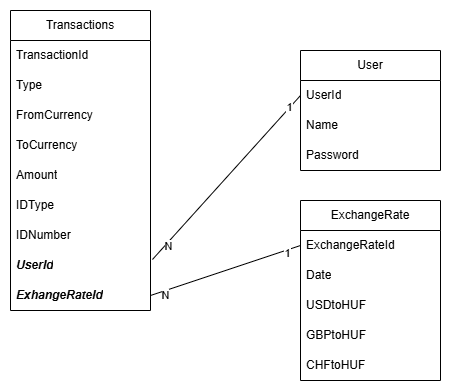

The diagram above was exported from draw.io. Its source (the exported page's mxGraphModel, read from the mxfile embedded in the PNG):
<mxGraphModel dx="1426" dy="785" grid="1" gridSize="10" guides="1" tooltips="1" connect="1" arrows="1" fold="1" page="1" pageScale="1" pageWidth="827" pageHeight="1169" math="0" shadow="0">
  <root>
    <mxCell id="0" />
    <mxCell id="1" parent="0" />
    <mxCell id="EvH1vzDoFSJIEnnmOhGD-1" parent="1" style="swimlane;fontStyle=0;childLayout=stackLayout;horizontal=1;startSize=30;horizontalStack=0;resizeParent=1;resizeParentMax=0;resizeLast=0;collapsible=1;marginBottom=0;whiteSpace=wrap;html=1;" value="User" vertex="1">
      <mxGeometry height="120" width="140" x="320" y="410" as="geometry" />
    </mxCell>
    <mxCell id="EvH1vzDoFSJIEnnmOhGD-2" parent="EvH1vzDoFSJIEnnmOhGD-1" style="text;strokeColor=none;fillColor=none;align=left;verticalAlign=middle;spacingLeft=4;spacingRight=4;overflow=hidden;points=[[0,0.5],[1,0.5]];portConstraint=eastwest;rotatable=0;whiteSpace=wrap;html=1;" value="UserId" vertex="1">
      <mxGeometry height="30" width="140" y="30" as="geometry" />
    </mxCell>
    <mxCell id="EvH1vzDoFSJIEnnmOhGD-3" parent="EvH1vzDoFSJIEnnmOhGD-1" style="text;strokeColor=none;fillColor=none;align=left;verticalAlign=middle;spacingLeft=4;spacingRight=4;overflow=hidden;points=[[0,0.5],[1,0.5]];portConstraint=eastwest;rotatable=0;whiteSpace=wrap;html=1;" value="Name" vertex="1">
      <mxGeometry height="30" width="140" y="60" as="geometry" />
    </mxCell>
    <mxCell id="EvH1vzDoFSJIEnnmOhGD-4" parent="EvH1vzDoFSJIEnnmOhGD-1" style="text;strokeColor=none;fillColor=none;align=left;verticalAlign=middle;spacingLeft=4;spacingRight=4;overflow=hidden;points=[[0,0.5],[1,0.5]];portConstraint=eastwest;rotatable=0;whiteSpace=wrap;html=1;" value="Password" vertex="1">
      <mxGeometry height="30" width="140" y="90" as="geometry" />
    </mxCell>
    <mxCell id="EvH1vzDoFSJIEnnmOhGD-9" parent="1" style="swimlane;fontStyle=0;childLayout=stackLayout;horizontal=1;startSize=30;horizontalStack=0;resizeParent=1;resizeParentMax=0;resizeLast=0;collapsible=1;marginBottom=0;whiteSpace=wrap;html=1;" value="ExchangeRate" vertex="1">
      <mxGeometry height="180" width="140" x="320" y="560" as="geometry" />
    </mxCell>
    <mxCell id="EvH1vzDoFSJIEnnmOhGD-10" parent="EvH1vzDoFSJIEnnmOhGD-9" style="text;strokeColor=none;fillColor=none;align=left;verticalAlign=middle;spacingLeft=4;spacingRight=4;overflow=hidden;points=[[0,0.5],[1,0.5]];portConstraint=eastwest;rotatable=0;whiteSpace=wrap;html=1;" value="ExchangeRateId" vertex="1">
      <mxGeometry height="30" width="140" y="30" as="geometry" />
    </mxCell>
    <mxCell id="EvH1vzDoFSJIEnnmOhGD-11" parent="EvH1vzDoFSJIEnnmOhGD-9" style="text;strokeColor=none;fillColor=none;align=left;verticalAlign=middle;spacingLeft=4;spacingRight=4;overflow=hidden;points=[[0,0.5],[1,0.5]];portConstraint=eastwest;rotatable=0;whiteSpace=wrap;html=1;" value="Date" vertex="1">
      <mxGeometry height="30" width="140" y="60" as="geometry" />
    </mxCell>
    <mxCell id="EvH1vzDoFSJIEnnmOhGD-12" parent="EvH1vzDoFSJIEnnmOhGD-9" style="text;strokeColor=none;fillColor=none;align=left;verticalAlign=middle;spacingLeft=4;spacingRight=4;overflow=hidden;points=[[0,0.5],[1,0.5]];portConstraint=eastwest;rotatable=0;whiteSpace=wrap;html=1;" value="USDtoHUF" vertex="1">
      <mxGeometry height="30" width="140" y="90" as="geometry" />
    </mxCell>
    <mxCell id="EvH1vzDoFSJIEnnmOhGD-17" parent="EvH1vzDoFSJIEnnmOhGD-9" style="text;strokeColor=none;fillColor=none;align=left;verticalAlign=middle;spacingLeft=4;spacingRight=4;overflow=hidden;points=[[0,0.5],[1,0.5]];portConstraint=eastwest;rotatable=0;whiteSpace=wrap;html=1;" value="GBPtoHUF" vertex="1">
      <mxGeometry height="30" width="140" y="120" as="geometry" />
    </mxCell>
    <mxCell id="EvH1vzDoFSJIEnnmOhGD-18" parent="EvH1vzDoFSJIEnnmOhGD-9" style="text;strokeColor=none;fillColor=none;align=left;verticalAlign=middle;spacingLeft=4;spacingRight=4;overflow=hidden;points=[[0,0.5],[1,0.5]];portConstraint=eastwest;rotatable=0;whiteSpace=wrap;html=1;" value="CHFtoHUF" vertex="1">
      <mxGeometry height="30" width="140" y="150" as="geometry" />
    </mxCell>
    <mxCell id="EvH1vzDoFSJIEnnmOhGD-13" parent="1" style="swimlane;fontStyle=0;childLayout=stackLayout;horizontal=1;startSize=30;horizontalStack=0;resizeParent=1;resizeParentMax=0;resizeLast=0;collapsible=1;marginBottom=0;whiteSpace=wrap;html=1;" value="Transactions" vertex="1">
      <mxGeometry height="300" width="140" x="30" y="370" as="geometry" />
    </mxCell>
    <mxCell id="EvH1vzDoFSJIEnnmOhGD-14" parent="EvH1vzDoFSJIEnnmOhGD-13" style="text;strokeColor=none;fillColor=none;align=left;verticalAlign=middle;spacingLeft=4;spacingRight=4;overflow=hidden;points=[[0,0.5],[1,0.5]];portConstraint=eastwest;rotatable=0;whiteSpace=wrap;html=1;" value="TransactionId" vertex="1">
      <mxGeometry height="30" width="140" y="30" as="geometry" />
    </mxCell>
    <mxCell id="EvH1vzDoFSJIEnnmOhGD-15" parent="EvH1vzDoFSJIEnnmOhGD-13" style="text;strokeColor=none;fillColor=none;align=left;verticalAlign=middle;spacingLeft=4;spacingRight=4;overflow=hidden;points=[[0,0.5],[1,0.5]];portConstraint=eastwest;rotatable=0;whiteSpace=wrap;html=1;" value="Type" vertex="1">
      <mxGeometry height="30" width="140" y="60" as="geometry" />
    </mxCell>
    <mxCell id="EvH1vzDoFSJIEnnmOhGD-16" parent="EvH1vzDoFSJIEnnmOhGD-13" style="text;strokeColor=none;fillColor=none;align=left;verticalAlign=middle;spacingLeft=4;spacingRight=4;overflow=hidden;points=[[0,0.5],[1,0.5]];portConstraint=eastwest;rotatable=0;whiteSpace=wrap;html=1;" value="FromCurrency" vertex="1">
      <mxGeometry height="30" width="140" y="90" as="geometry" />
    </mxCell>
    <mxCell id="EvH1vzDoFSJIEnnmOhGD-19" parent="EvH1vzDoFSJIEnnmOhGD-13" style="text;strokeColor=none;fillColor=none;align=left;verticalAlign=middle;spacingLeft=4;spacingRight=4;overflow=hidden;points=[[0,0.5],[1,0.5]];portConstraint=eastwest;rotatable=0;whiteSpace=wrap;html=1;" value="ToCurrency" vertex="1">
      <mxGeometry height="30" width="140" y="120" as="geometry" />
    </mxCell>
    <mxCell id="EvH1vzDoFSJIEnnmOhGD-20" parent="EvH1vzDoFSJIEnnmOhGD-13" style="text;strokeColor=none;fillColor=none;align=left;verticalAlign=middle;spacingLeft=4;spacingRight=4;overflow=hidden;points=[[0,0.5],[1,0.5]];portConstraint=eastwest;rotatable=0;whiteSpace=wrap;html=1;" value="Amount" vertex="1">
      <mxGeometry height="30" width="140" y="150" as="geometry" />
    </mxCell>
    <mxCell id="EvH1vzDoFSJIEnnmOhGD-21" parent="EvH1vzDoFSJIEnnmOhGD-13" style="text;strokeColor=none;fillColor=none;align=left;verticalAlign=middle;spacingLeft=4;spacingRight=4;overflow=hidden;points=[[0,0.5],[1,0.5]];portConstraint=eastwest;rotatable=0;whiteSpace=wrap;html=1;" value="IDType" vertex="1">
      <mxGeometry height="30" width="140" y="180" as="geometry" />
    </mxCell>
    <mxCell id="EvH1vzDoFSJIEnnmOhGD-22" parent="EvH1vzDoFSJIEnnmOhGD-13" style="text;strokeColor=none;fillColor=none;align=left;verticalAlign=middle;spacingLeft=4;spacingRight=4;overflow=hidden;points=[[0,0.5],[1,0.5]];portConstraint=eastwest;rotatable=0;whiteSpace=wrap;html=1;" value="IDNumber" vertex="1">
      <mxGeometry height="30" width="140" y="210" as="geometry" />
    </mxCell>
    <mxCell id="EvH1vzDoFSJIEnnmOhGD-24" parent="EvH1vzDoFSJIEnnmOhGD-13" style="text;strokeColor=none;fillColor=none;align=left;verticalAlign=middle;spacingLeft=4;spacingRight=4;overflow=hidden;points=[[0,0.5],[1,0.5]];portConstraint=eastwest;rotatable=0;whiteSpace=wrap;html=1;fontStyle=3" value="UserId" vertex="1">
      <mxGeometry height="30" width="140" y="240" as="geometry" />
    </mxCell>
    <mxCell id="EvH1vzDoFSJIEnnmOhGD-35" parent="EvH1vzDoFSJIEnnmOhGD-13" style="text;strokeColor=none;fillColor=none;align=left;verticalAlign=middle;spacingLeft=4;spacingRight=4;overflow=hidden;points=[[0,0.5],[1,0.5]];portConstraint=eastwest;rotatable=0;whiteSpace=wrap;html=1;fontStyle=3" value="ExhangeRateId" vertex="1">
      <mxGeometry height="30" width="140" y="270" as="geometry" />
    </mxCell>
    <mxCell id="EvH1vzDoFSJIEnnmOhGD-25" edge="1" parent="1" source="EvH1vzDoFSJIEnnmOhGD-24" style="endArrow=none;html=1;rounded=0;entryX=0;entryY=0.5;entryDx=0;entryDy=0;exitX=1.014;exitY=0.3;exitDx=0;exitDy=0;exitPerimeter=0;" target="EvH1vzDoFSJIEnnmOhGD-2" value="">
      <mxGeometry height="50" relative="1" width="50" as="geometry">
        <mxPoint x="220" y="590" as="sourcePoint" />
        <mxPoint x="270" y="540" as="targetPoint" />
      </mxGeometry>
    </mxCell>
    <mxCell id="EvH1vzDoFSJIEnnmOhGD-26" connectable="0" parent="EvH1vzDoFSJIEnnmOhGD-25" style="edgeLabel;html=1;align=center;verticalAlign=middle;resizable=0;points=[];" value="N" vertex="1">
      <mxGeometry relative="1" x="-0.8203" y="-3" as="geometry">
        <mxPoint y="-1" as="offset" />
      </mxGeometry>
    </mxCell>
    <mxCell id="EvH1vzDoFSJIEnnmOhGD-27" connectable="0" parent="EvH1vzDoFSJIEnnmOhGD-25" style="edgeLabel;html=1;align=center;verticalAlign=middle;resizable=0;points=[];" value="1" vertex="1">
      <mxGeometry relative="1" x="0.8532" y="1" as="geometry">
        <mxPoint as="offset" />
      </mxGeometry>
    </mxCell>
    <mxCell id="EvH1vzDoFSJIEnnmOhGD-36" edge="1" parent="1" source="EvH1vzDoFSJIEnnmOhGD-35" style="endArrow=none;html=1;rounded=0;entryX=0;entryY=0.5;entryDx=0;entryDy=0;exitX=1;exitY=0.5;exitDx=0;exitDy=0;" target="EvH1vzDoFSJIEnnmOhGD-10" value="">
      <mxGeometry height="50" relative="1" width="50" as="geometry">
        <mxPoint x="200" y="710" as="sourcePoint" />
        <mxPoint x="250" y="660" as="targetPoint" />
      </mxGeometry>
    </mxCell>
    <mxCell id="EvH1vzDoFSJIEnnmOhGD-37" connectable="0" parent="EvH1vzDoFSJIEnnmOhGD-36" style="edgeLabel;html=1;align=center;verticalAlign=middle;resizable=0;points=[];" value="1" vertex="1">
      <mxGeometry relative="1" x="0.812" y="-3" as="geometry">
        <mxPoint as="offset" />
      </mxGeometry>
    </mxCell>
    <mxCell id="EvH1vzDoFSJIEnnmOhGD-38" connectable="0" parent="EvH1vzDoFSJIEnnmOhGD-36" style="edgeLabel;html=1;align=center;verticalAlign=middle;resizable=0;points=[];" value="N" vertex="1">
      <mxGeometry relative="1" x="-0.828" y="-3" as="geometry">
        <mxPoint y="1" as="offset" />
      </mxGeometry>
    </mxCell>
  </root>
</mxGraphModel>